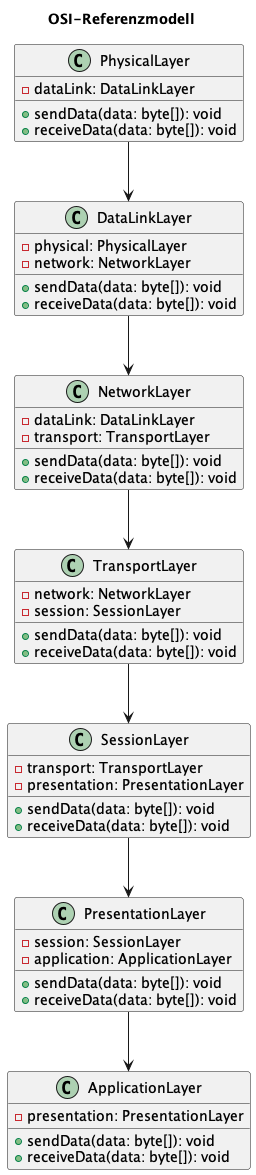

The diagram above was rendered by PlantUML. Its source (embedded in the PNG):
@startuml
title OSI-Referenzmodell

class PhysicalLayer {
  - dataLink: DataLinkLayer
  + sendData(data: byte[]): void
  + receiveData(data: byte[]): void
}

class DataLinkLayer {
  - physical: PhysicalLayer
  - network: NetworkLayer
  + sendData(data: byte[]): void
  + receiveData(data: byte[]): void
}

class NetworkLayer {
  - dataLink: DataLinkLayer
  - transport: TransportLayer
  + sendData(data: byte[]): void
  + receiveData(data: byte[]): void
}

class TransportLayer {
  - network: NetworkLayer
  - session: SessionLayer
  + sendData(data: byte[]): void
  + receiveData(data: byte[]): void
}

class SessionLayer {
  - transport: TransportLayer
  - presentation: PresentationLayer
  + sendData(data: byte[]): void
  + receiveData(data: byte[]): void
}

class PresentationLayer {
  - session: SessionLayer
  - application: ApplicationLayer
  + sendData(data: byte[]): void
  + receiveData(data: byte[]): void
}

class ApplicationLayer {
  - presentation: PresentationLayer
  + sendData(data: byte[]): void
  + receiveData(data: byte[]): void
}

PhysicalLayer --> DataLinkLayer
DataLinkLayer --> NetworkLayer
NetworkLayer --> TransportLayer
TransportLayer --> SessionLayer
SessionLayer --> PresentationLayer
PresentationLayer --> ApplicationLayer
@enduml